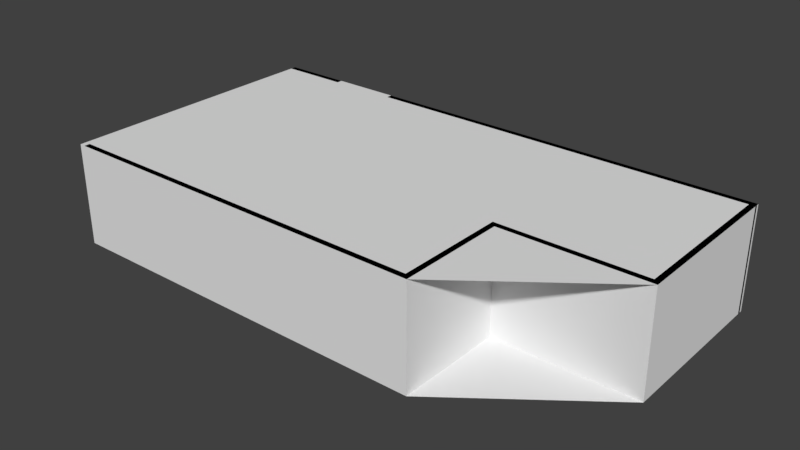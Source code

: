 # Source: Room1.blend  (saved by Blender 2.78.0; exported with 4.5.12 LTS)
import bpy
from mathutils import Matrix  # noqa: F401  (used for matrix-valued properties, if any)

bpy.ops.wm.read_factory_settings(use_empty=True)
scene = bpy.context.scene
scene.name = 'Scene'

# ---- collections
col_collection_1 = bpy.data.collections.new('Collection 1'); scene.collection.children.link(col_collection_1)

# ---- materials (node trees are filled in below, after node groups)
mat_material = bpy.data.materials.new('Material')
mat_material.alpha_threshold = 0.0
mat_material.use_transparent_shadow = False
mat_material.roughness = 0.5
mat_material.line_color = (0.0, 0.0, 0.0, 1.0)

# ---- material node trees

# ---- world
world_world = bpy.data.worlds.new('World'); scene.world = world_world
world_world.color = (0.05088, 0.05088, 0.05088)
world_world.use_sun_shadow = False
world_world.sun_shadow_jitter_overblur = 0.0
world_world.cycles.sampling_method = 'MANUAL'

# ---- meshes
me_cube = bpy.data.meshes.new('Cube')
me_cube.from_pydata([(14.51, 0.085, -1.5), (14.51, -0.085, -1.5), (3.0, -0.085, -1.5), (3.0, 0.085, -1.5), (14.51, 0.085, 1.5), (14.51, -0.085, 1.5), (3.0, -0.085, 1.5), (3.0, 0.085, 1.5), (1.0, 0.085, -1.5), (1.0, -0.085, -1.5), (-1.0, -0.085, -1.5), (-1.0, 0.085, -1.5), (1.0, 0.085, 1.5), (1.0, -0.085, 1.5), (-1.0, -0.085, 1.5), (-1.0, 0.085, 1.5), (-0.83, 0.085, 1.5), (-0.83, -0.085, 1.5), (-0.83, 0.085, -1.5), (-0.83, -0.085, -1.5), (-1.0, -8.085, -1.5), (-0.83, -8.085, 1.5), (-0.83, -8.085, -1.5), (-0.83, -7.915, 1.5), (-0.83, -7.915, -1.5), (10.17, -8.085, -1.5), (10.17, -8.085, 1.5), (10.17, -7.915, -1.5), (10.17, -7.915, 1.5), (10.34, -8.085, -1.5), (10.34, -7.915, -1.5), (10.34, -7.915, 1.5), (10.17, -4.915, -1.5), (10.17, -4.915, 1.5), (10.34, -4.915, -1.5), (10.34, -4.915, 1.5), (10.17, -4.745, -1.5), (10.17, -4.745, 1.5), (10.34, -4.745, -1.5), (10.34, -4.745, 1.5), (14.34, -4.915, -1.5), (14.34, -4.915, 1.5), (14.34, -4.745, 1.5), (14.51, -4.915, -1.5), (14.51, -4.915, 1.5), (14.51, -4.745, -1.5), (14.34, -4.745, -1.5), (14.51, -4.745, 1.5), (14.34, 0.0, -1.5), (14.34, 0.0, 1.5), (14.51, 0.0, -1.5), (14.51, 0.0, 1.5), (-1.0, -8.085, 1.5), (10.34, -8.085, 1.5)], [], [(0, 1, 2, 3), (4, 7, 6, 5), (0, 4, 5, 1), (1, 5, 6, 2), (2, 6, 7, 3), (4, 0, 3, 7), (8, 9, 10, 11), (12, 15, 14, 13), (8, 12, 13, 9), (9, 13, 14, 10), (15, 11, 18, 16), (12, 8, 11, 15), (11, 10, 19, 18), (10, 14, 52, 20), (20, 52, 21, 22), (19, 10, 20, 22), (17, 19, 22, 21), (22, 24, 27, 25), (28, 26, 53, 31), (24, 23, 28, 27), (21, 22, 25, 26), (23, 21, 26, 28), (53, 29, 30, 31), (26, 25, 29, 53), (25, 27, 30, 29), (30, 27, 32, 34), (34, 32, 36, 38), (28, 31, 35, 33), (31, 30, 34, 35), (27, 28, 33, 32), (36, 37, 39, 38), (39, 35, 41, 42), (33, 35, 39, 37), (32, 33, 37, 36), (42, 41, 44, 47), (35, 34, 40, 41), (34, 38, 46, 40), (38, 39, 42, 46), (44, 43, 45, 47), (40, 46, 45, 43), (41, 40, 43, 44), (42, 47, 51, 49), (48, 49, 51, 50), (46, 42, 49, 48), (45, 46, 48, 50), (47, 45, 50, 51), (43, 29, 20, 11, 0), (44, 53, 52, 15, 4)])
me_cube.materials.append(mat_material)
me_cube.use_remesh_preserve_volume = False
me_cube.use_remesh_preserve_attributes = False
me_cube.use_mirror_vertex_groups = False
me_cube.update()

# ---- objects
ob_cube = bpy.data.objects.new('Cube', me_cube)

# ---- transforms, parenting, visibility, modifiers, constraints
ob_cube.location = (-1.0, 0.0, 1.5)
ob_cube.lock_rotations_4d = False
ob_cube.empty_display_type = 'ARROWS'
ob_cube.lineart.crease_threshold = 0.0

# ---- collection membership
col_collection_1.objects.link(ob_cube)

# ---- scene / render settings (as saved in the file)
scene.frame_start = 1; scene.frame_end = 250; scene.frame_set(1)
scene.render.engine = 'BLENDER_EEVEE_NEXT'
scene.render.resolution_percentage = 50
scene.render.dither_intensity = 0.0
scene.cycles.use_denoising = False
scene.cycles.samples = 128
scene.cycles.sampling_pattern = 'TABULATED_SOBOL'
scene.cycles.light_sampling_threshold = 0.0
scene.cycles.use_adaptive_sampling = False
scene.cycles.use_light_tree = False
scene.cycles.blur_glossy = 0.0
scene.cycles.sample_clamp_indirect = 0.0
scene.view_settings.view_transform = 'Standard'
bpy.context.view_layer.update()

# ---- added for rendering (the .blend has no active camera and no usable light): camera, sun
cam_auto = bpy.data.cameras.new('AutoCamera')
cam_auto.lens = 50.0
cam_auto.sensor_width = 36.0
cam_auto.clip_end = 1000.0
ob_auto_camera = bpy.data.objects.new('AutoCamera', cam_auto)
scene.collection.objects.link(ob_auto_camera)
ob_auto_camera.location = (22.2102, -23.7462, 14.6642)
ob_auto_camera.rotation_euler = (1.09748, -7.21219e-08, 0.694738)
scene.camera = ob_auto_camera
light_auto_sun = bpy.data.lights.new('AutoSun', 'SUN')
light_auto_sun.energy = 3.0
light_auto_sun.angle = 0.0523599
ob_auto_sun = bpy.data.objects.new('AutoSun', light_auto_sun)
scene.collection.objects.link(ob_auto_sun)
ob_auto_sun.rotation_euler = (0.872665, 0.174533, 0.523599)
bpy.context.view_layer.update()
